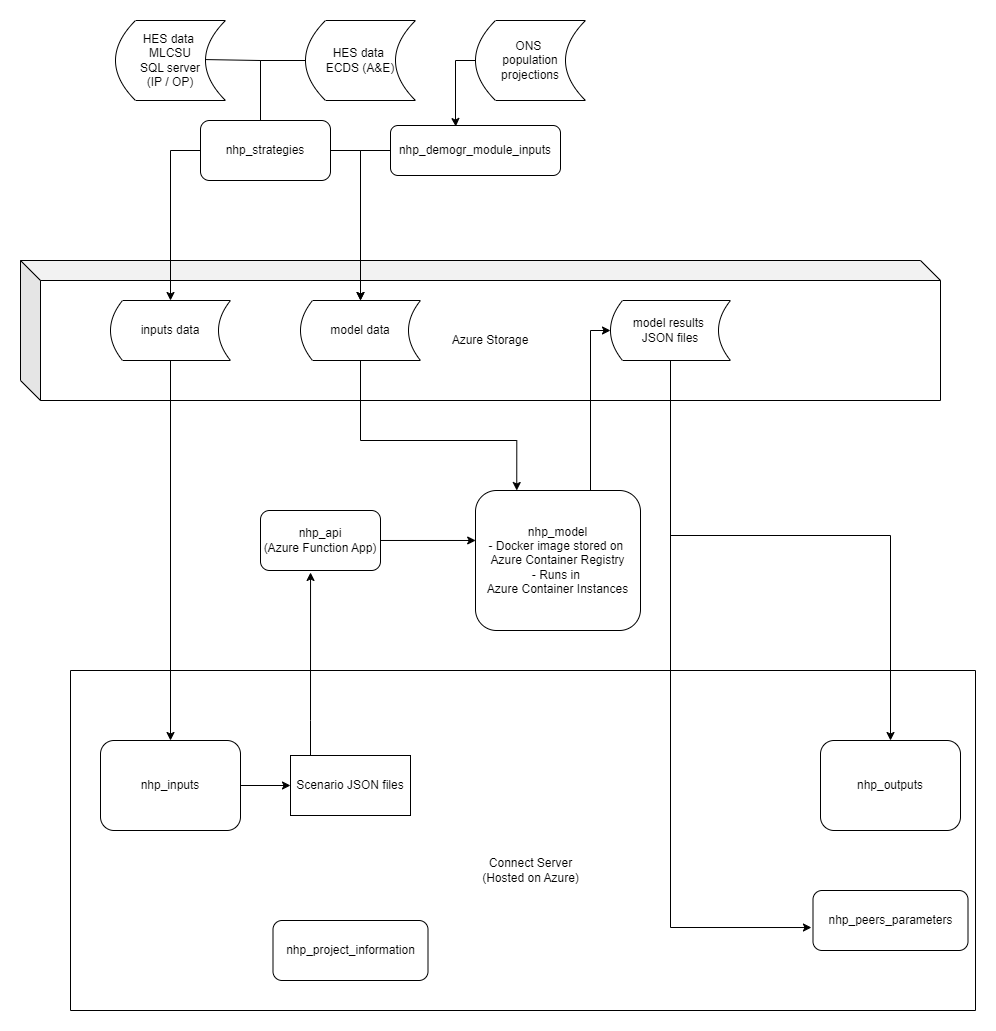

The diagram above was exported from draw.io. Its source (the exported page's mxGraphModel, read from the mxfile embedded in the PNG):
<mxGraphModel dx="1434" dy="836" grid="1" gridSize="10" guides="1" tooltips="1" connect="1" arrows="1" fold="1" page="1" pageScale="1" pageWidth="1169" pageHeight="827" math="0" shadow="0" extFonts="Permanent Marker^https://fonts.googleapis.com/css?family=Permanent+Marker">
  <root>
    <mxCell id="0" />
    <mxCell id="1" parent="0" />
    <mxCell id="WnRC77R-WFrf5zSRshyb-15" value="Azure Storage" style="shape=cube;whiteSpace=wrap;html=1;boundedLbl=1;backgroundOutline=1;darkOpacity=0.05;darkOpacity2=0.1;" parent="1" vertex="1">
      <mxGeometry x="130" y="260" width="920" height="140" as="geometry" />
    </mxCell>
    <mxCell id="WnRC77R-WFrf5zSRshyb-34" style="edgeStyle=orthogonalEdgeStyle;rounded=0;orthogonalLoop=1;jettySize=auto;html=1;exitX=0.8;exitY=0.488;exitDx=0;exitDy=0;exitPerimeter=0;" parent="1" source="WnRC77R-WFrf5zSRshyb-1" target="WnRC77R-WFrf5zSRshyb-31" edge="1">
      <mxGeometry relative="1" as="geometry">
        <Array as="points">
          <mxPoint x="370" y="60" />
          <mxPoint x="370" y="150" />
          <mxPoint x="280" y="150" />
        </Array>
      </mxGeometry>
    </mxCell>
    <mxCell id="WnRC77R-WFrf5zSRshyb-1" value="HES data&amp;nbsp;&lt;div&gt;MLCSU&lt;/div&gt;&lt;div&gt;SQL server&lt;/div&gt;&lt;div&gt;(IP / OP)&lt;/div&gt;" style="shape=dataStorage;whiteSpace=wrap;html=1;fixedSize=1;" parent="1" vertex="1">
      <mxGeometry x="225" y="20" width="110" height="80" as="geometry" />
    </mxCell>
    <mxCell id="WnRC77R-WFrf5zSRshyb-35" style="edgeStyle=orthogonalEdgeStyle;rounded=0;orthogonalLoop=1;jettySize=auto;html=1;entryX=0.5;entryY=0;entryDx=0;entryDy=0;" parent="1" source="WnRC77R-WFrf5zSRshyb-2" target="WnRC77R-WFrf5zSRshyb-33" edge="1">
      <mxGeometry relative="1" as="geometry">
        <Array as="points">
          <mxPoint x="370" y="60" />
          <mxPoint x="370" y="150" />
          <mxPoint x="470" y="150" />
        </Array>
      </mxGeometry>
    </mxCell>
    <mxCell id="WnRC77R-WFrf5zSRshyb-2" value="HES data&amp;nbsp;&lt;div&gt;ECDS (A&amp;amp;E)&lt;/div&gt;" style="shape=dataStorage;whiteSpace=wrap;html=1;fixedSize=1;" parent="1" vertex="1">
      <mxGeometry x="415" y="20" width="110" height="80" as="geometry" />
    </mxCell>
    <mxCell id="WnRC77R-WFrf5zSRshyb-23" value="" style="swimlane;startSize=0;" parent="1" vertex="1">
      <mxGeometry x="180" y="670" width="905" height="340" as="geometry">
        <mxRectangle x="20" y="340" width="50" height="40" as="alternateBounds" />
      </mxGeometry>
    </mxCell>
    <mxCell id="WnRC77R-WFrf5zSRshyb-24" value="Connect Server&lt;div&gt;(Hosted on Azure)&lt;/div&gt;" style="text;html=1;align=center;verticalAlign=middle;resizable=0;points=[];autosize=1;strokeColor=none;fillColor=none;" parent="WnRC77R-WFrf5zSRshyb-23" vertex="1">
      <mxGeometry x="400" y="180" width="120" height="40" as="geometry" />
    </mxCell>
    <mxCell id="WnRC77R-WFrf5zSRshyb-26" value="Scenario JSON files" style="rounded=0;whiteSpace=wrap;html=1;" parent="WnRC77R-WFrf5zSRshyb-23" vertex="1">
      <mxGeometry x="220" y="85" width="120" height="60" as="geometry" />
    </mxCell>
    <mxCell id="WnRC77R-WFrf5zSRshyb-27" style="edgeStyle=orthogonalEdgeStyle;rounded=0;orthogonalLoop=1;jettySize=auto;html=1;exitX=1;exitY=0.5;exitDx=0;exitDy=0;entryX=0;entryY=0.5;entryDx=0;entryDy=0;" parent="WnRC77R-WFrf5zSRshyb-23" source="WnRC77R-WFrf5zSRshyb-12" target="WnRC77R-WFrf5zSRshyb-26" edge="1">
      <mxGeometry relative="1" as="geometry" />
    </mxCell>
    <mxCell id="WnRC77R-WFrf5zSRshyb-12" value="nhp_inputs" style="rounded=1;whiteSpace=wrap;html=1;" parent="WnRC77R-WFrf5zSRshyb-23" vertex="1">
      <mxGeometry x="30" y="70" width="140" height="90" as="geometry" />
    </mxCell>
    <mxCell id="WnRC77R-WFrf5zSRshyb-5" value="nhp_outputs" style="rounded=1;whiteSpace=wrap;html=1;" parent="WnRC77R-WFrf5zSRshyb-23" vertex="1">
      <mxGeometry x="750" y="70" width="140" height="90" as="geometry" />
    </mxCell>
    <mxCell id="WnRC77R-WFrf5zSRshyb-51" value="nhp_project_information" style="rounded=1;whiteSpace=wrap;html=1;" parent="WnRC77R-WFrf5zSRshyb-23" vertex="1">
      <mxGeometry x="202.5" y="250" width="155" height="60" as="geometry" />
    </mxCell>
    <mxCell id="XDNtsSn4UEfRWHAthIaB-2" value="nhp_peers_parameters" style="rounded=1;whiteSpace=wrap;html=1;" parent="WnRC77R-WFrf5zSRshyb-23" vertex="1">
      <mxGeometry x="742.5" y="220" width="155" height="60" as="geometry" />
    </mxCell>
    <mxCell id="WnRC77R-WFrf5zSRshyb-32" style="edgeStyle=orthogonalEdgeStyle;rounded=0;orthogonalLoop=1;jettySize=auto;html=1;entryX=0.5;entryY=0;entryDx=0;entryDy=0;" parent="1" source="WnRC77R-WFrf5zSRshyb-31" target="WnRC77R-WFrf5zSRshyb-12" edge="1">
      <mxGeometry relative="1" as="geometry">
        <Array as="points">
          <mxPoint x="280" y="740" />
        </Array>
      </mxGeometry>
    </mxCell>
    <mxCell id="WnRC77R-WFrf5zSRshyb-31" value="inputs data" style="shape=dataStorage;whiteSpace=wrap;html=1;" parent="1" vertex="1">
      <mxGeometry x="220" y="300" width="120" height="60" as="geometry" />
    </mxCell>
    <mxCell id="Vqr4F0Lg8WRFaooJrXI9-9" style="edgeStyle=orthogonalEdgeStyle;rounded=0;orthogonalLoop=1;jettySize=auto;html=1;entryX=0.25;entryY=0;entryDx=0;entryDy=0;" parent="1" source="WnRC77R-WFrf5zSRshyb-33" target="WnRC77R-WFrf5zSRshyb-13" edge="1">
      <mxGeometry relative="1" as="geometry">
        <Array as="points">
          <mxPoint x="470" y="440" />
          <mxPoint x="626" y="440" />
        </Array>
      </mxGeometry>
    </mxCell>
    <mxCell id="WnRC77R-WFrf5zSRshyb-33" value="model data" style="shape=dataStorage;whiteSpace=wrap;html=1;" parent="1" vertex="1">
      <mxGeometry x="410" y="300" width="120" height="60" as="geometry" />
    </mxCell>
    <mxCell id="WnRC77R-WFrf5zSRshyb-39" style="edgeStyle=orthogonalEdgeStyle;rounded=0;orthogonalLoop=1;jettySize=auto;html=1;" parent="1" source="WnRC77R-WFrf5zSRshyb-37" target="WnRC77R-WFrf5zSRshyb-5" edge="1">
      <mxGeometry relative="1" as="geometry">
        <Array as="points">
          <mxPoint x="780" y="535" />
        </Array>
      </mxGeometry>
    </mxCell>
    <mxCell id="WnRC77R-WFrf5zSRshyb-37" value="model results&amp;nbsp;&lt;div&gt;JSON files&lt;/div&gt;" style="shape=dataStorage;whiteSpace=wrap;html=1;" parent="1" vertex="1">
      <mxGeometry x="720" y="300" width="120" height="60" as="geometry" />
    </mxCell>
    <mxCell id="WnRC77R-WFrf5zSRshyb-38" style="edgeStyle=orthogonalEdgeStyle;rounded=0;orthogonalLoop=1;jettySize=auto;html=1;" parent="1" source="WnRC77R-WFrf5zSRshyb-13" target="WnRC77R-WFrf5zSRshyb-37" edge="1">
      <mxGeometry relative="1" as="geometry">
        <Array as="points">
          <mxPoint x="700" y="535" />
          <mxPoint x="700" y="330" />
        </Array>
      </mxGeometry>
    </mxCell>
    <mxCell id="WnRC77R-WFrf5zSRshyb-42" value="nhp_strategies" style="rounded=1;whiteSpace=wrap;html=1;" parent="1" vertex="1">
      <mxGeometry x="310" y="120" width="130" height="60" as="geometry" />
    </mxCell>
    <mxCell id="WnRC77R-WFrf5zSRshyb-48" style="edgeStyle=orthogonalEdgeStyle;rounded=0;orthogonalLoop=1;jettySize=auto;html=1;entryX=0.5;entryY=0;entryDx=0;entryDy=0;" parent="1" source="WnRC77R-WFrf5zSRshyb-43" target="WnRC77R-WFrf5zSRshyb-33" edge="1">
      <mxGeometry relative="1" as="geometry">
        <Array as="points">
          <mxPoint x="470" y="150" />
        </Array>
      </mxGeometry>
    </mxCell>
    <mxCell id="WnRC77R-WFrf5zSRshyb-43" value="nhp_demogr_module_inputs" style="rounded=1;whiteSpace=wrap;html=1;" parent="1" vertex="1">
      <mxGeometry x="500" y="125" width="170" height="50" as="geometry" />
    </mxCell>
    <mxCell id="XDNtsSn4UEfRWHAthIaB-3" style="edgeStyle=orthogonalEdgeStyle;rounded=0;orthogonalLoop=1;jettySize=auto;html=1;entryX=-0.01;entryY=0.617;entryDx=0;entryDy=0;entryPerimeter=0;" parent="1" source="WnRC77R-WFrf5zSRshyb-37" target="XDNtsSn4UEfRWHAthIaB-2" edge="1">
      <mxGeometry relative="1" as="geometry">
        <Array as="points">
          <mxPoint x="780" y="927" />
        </Array>
      </mxGeometry>
    </mxCell>
    <mxCell id="Snq6r9B324nkiKp9qi16-4" style="edgeStyle=orthogonalEdgeStyle;rounded=0;orthogonalLoop=1;jettySize=auto;html=1;exitX=0;exitY=0.5;exitDx=0;exitDy=0;entryX=0.384;entryY=0.02;entryDx=0;entryDy=0;entryPerimeter=0;" parent="1" source="Snq6r9B324nkiKp9qi16-3" target="WnRC77R-WFrf5zSRshyb-43" edge="1">
      <mxGeometry relative="1" as="geometry">
        <mxPoint x="565" y="120" as="targetPoint" />
      </mxGeometry>
    </mxCell>
    <mxCell id="Snq6r9B324nkiKp9qi16-3" value="ONS&amp;nbsp;&lt;div&gt;population projections&lt;/div&gt;" style="shape=dataStorage;whiteSpace=wrap;html=1;fixedSize=1;" parent="1" vertex="1">
      <mxGeometry x="585" y="20" width="110" height="80" as="geometry" />
    </mxCell>
    <mxCell id="Vqr4F0Lg8WRFaooJrXI9-5" value="nhp_api&lt;div&gt;(Azure Function App)&lt;/div&gt;" style="rounded=1;whiteSpace=wrap;html=1;" parent="1" vertex="1">
      <mxGeometry x="370" y="510" width="120" height="60" as="geometry" />
    </mxCell>
    <mxCell id="Vqr4F0Lg8WRFaooJrXI9-6" style="edgeStyle=orthogonalEdgeStyle;rounded=0;orthogonalLoop=1;jettySize=auto;html=1;entryX=0.417;entryY=1.033;entryDx=0;entryDy=0;entryPerimeter=0;" parent="1" source="WnRC77R-WFrf5zSRshyb-26" target="Vqr4F0Lg8WRFaooJrXI9-5" edge="1">
      <mxGeometry relative="1" as="geometry">
        <Array as="points">
          <mxPoint x="420" y="720" />
          <mxPoint x="420" y="720" />
        </Array>
      </mxGeometry>
    </mxCell>
    <mxCell id="WnRC77R-WFrf5zSRshyb-13" value="nhp_model&lt;div&gt;- Docker image stored on&amp;nbsp;&lt;/div&gt;&lt;div&gt;Azure Container Registry&lt;br&gt;&lt;div&gt;- Runs in&amp;nbsp;&lt;/div&gt;&lt;div&gt;Azure Container Instances&lt;br&gt;&lt;/div&gt;&lt;/div&gt;" style="rounded=1;whiteSpace=wrap;html=1;" parent="1" vertex="1">
      <mxGeometry x="585" y="490" width="165" height="140" as="geometry" />
    </mxCell>
    <mxCell id="Vqr4F0Lg8WRFaooJrXI9-8" style="edgeStyle=orthogonalEdgeStyle;rounded=0;orthogonalLoop=1;jettySize=auto;html=1;entryX=0.001;entryY=0.357;entryDx=0;entryDy=0;entryPerimeter=0;" parent="1" source="Vqr4F0Lg8WRFaooJrXI9-5" target="WnRC77R-WFrf5zSRshyb-13" edge="1">
      <mxGeometry relative="1" as="geometry" />
    </mxCell>
  </root>
</mxGraphModel>